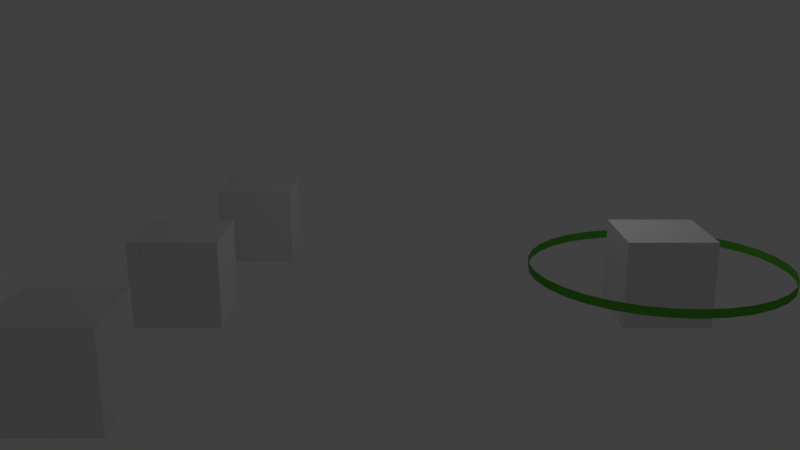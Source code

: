 # Source: combat.blend  (saved by Blender 2.69.2; exported with 4.5.12 LTS)
import bpy
from mathutils import Matrix  # noqa: F401  (used for matrix-valued properties, if any)

bpy.ops.wm.read_factory_settings(use_empty=True)
scene = bpy.context.scene
scene.name = 'Scene'

# ---- collections
col_collection_1 = bpy.data.collections.new('Collection 1'); scene.collection.children.link(col_collection_1)
col_collection_2 = bpy.data.collections.new('Collection 2'); scene.collection.children.link(col_collection_2)
col_collection_2.hide_render = True
col_collection_2.hide_viewport = True

# ---- materials (node trees are filled in below, after node groups)
mat_material = bpy.data.materials.new('Material')
mat_material.alpha_threshold = 0.0
mat_material.use_transparent_shadow = False
mat_material.roughness = 0.5
mat_material.line_color = (0.0, 0.0, 0.0, 1.0)
mat_material_003 = bpy.data.materials.new('Material.003')
mat_material_003.alpha_threshold = 0.0
mat_material_003.use_transparent_shadow = False
mat_material_003.diffuse_color = (0.1037, 0.4706, 0.03138, 1.0)
mat_material_003.roughness = 0.5
mat_material_003.line_color = (0.0, 0.0, 0.0, 1.0)
mat_material_002 = bpy.data.materials.new('Material.002')
mat_material_002.alpha_threshold = 0.0
mat_material_002.use_transparent_shadow = False
mat_material_002.diffuse_color = (1.0, 0.0, 0.0, 1.0)
mat_material_002.roughness = 0.5
mat_material_002.line_color = (0.0, 0.0, 0.0, 1.0)

# ---- material node trees

# ---- world
world_world = bpy.data.worlds.new('World'); scene.world = world_world
world_world.color = (0.05088, 0.05088, 0.05088)
world_world.use_sun_shadow = False
world_world.sun_shadow_jitter_overblur = 0.0
world_world.cycles.sampling_method = 'MANUAL'
world_world.cycles.sample_map_resolution = 256

# ---- cameras
cam_camera = bpy.data.cameras.new('Camera')
cam_camera.clip_end = 100.0
cam_camera.lens = 35.0
cam_camera.sensor_width = 32.0
cam_camera.sensor_height = 18.0
cam_camera.ortho_scale = 7.314
cam_camera.dof.focus_distance = 0.0
cam_camera.dof.aperture_fstop = 128.0

# ---- lights
light_lamp = bpy.data.lights.new('Lamp', 'POINT')
light_lamp.transmission_factor = 0.0
light_lamp.cutoff_distance = 30.0
light_lamp.energy = 100.0
light_lamp.shadow_buffer_clip_start = 1.001
light_lamp.shadow_soft_size = 0.1
light_lamp.shadow_maximum_resolution = 0.006
light_lamp.use_absolute_resolution = True
light_lamp.cycles.use_multiple_importance_sampling = False

# ---- meshes
me_cube_004 = bpy.data.meshes.new('Cube.004')
me_cube_004.from_pydata([(1.0, 1.0, -1.0), (1.0, -1.0, -1.0), (-1.0, -1.0, -1.0), (-1.0, 1.0, -1.0), (1.0, 1.0, 1.0), (1.0, -1.0, 1.0), (-1.0, -1.0, 1.0), (-1.0, 1.0, 1.0)], [], [(0, 1, 2, 3), (4, 7, 6, 5), (0, 4, 5, 1), (1, 5, 6, 2), (2, 6, 7, 3), (4, 0, 3, 7)])
me_cube_004.materials.append(mat_material)
me_cube_004.use_remesh_preserve_volume = False
me_cube_004.use_remesh_preserve_attributes = False
me_cube_004.use_mirror_vertex_groups = False
me_cube_004.update()
me_cube_003 = bpy.data.meshes.new('Cube.003')
me_cube_003.from_pydata([(1.0, 1.0, -1.0), (1.0, -1.0, -1.0), (-1.0, -1.0, -1.0), (-1.0, 1.0, -1.0), (1.0, 1.0, 1.0), (1.0, -1.0, 1.0), (-1.0, -1.0, 1.0), (-1.0, 1.0, 1.0)], [], [(0, 1, 2, 3), (4, 7, 6, 5), (0, 4, 5, 1), (1, 5, 6, 2), (2, 6, 7, 3), (4, 0, 3, 7)])
me_cube_003.materials.append(mat_material)
me_cube_003.use_remesh_preserve_volume = False
me_cube_003.use_remesh_preserve_attributes = False
me_cube_003.use_mirror_vertex_groups = False
me_cube_003.update()
me_cube_001 = bpy.data.meshes.new('Cube.001')
me_cube_001.from_pydata([(1.0, 1.0, -1.0), (1.0, -1.0, -1.0), (-1.0, -1.0, -1.0), (-1.0, 1.0, -1.0), (1.0, 1.0, 1.0), (1.0, -1.0, 1.0), (-1.0, -1.0, 1.0), (-1.0, 1.0, 1.0)], [], [(0, 1, 2, 3), (4, 7, 6, 5), (0, 4, 5, 1), (1, 5, 6, 2), (2, 6, 7, 3), (4, 0, 3, 7)])
me_cube_001.materials.append(mat_material)
me_cube_001.use_remesh_preserve_volume = False
me_cube_001.use_remesh_preserve_attributes = False
me_cube_001.use_mirror_vertex_groups = False
me_cube_001.update()
me_cube = bpy.data.meshes.new('Cube')
me_cube.from_pydata([(1.0, 1.0, -1.0), (1.0, -1.0, -1.0), (-1.0, -1.0, -1.0), (-1.0, 1.0, -1.0), (1.0, 1.0, 1.0), (1.0, -1.0, 1.0), (-1.0, -1.0, 1.0), (-1.0, 1.0, 1.0)], [], [(0, 1, 2, 3), (4, 7, 6, 5), (0, 4, 5, 1), (1, 5, 6, 2), (2, 6, 7, 3), (4, 0, 3, 7)])
me_cube.materials.append(mat_material)
me_cube.use_remesh_preserve_volume = False
me_cube.use_remesh_preserve_attributes = False
me_cube.use_mirror_vertex_groups = False
me_cube.update()
me_circle = bpy.data.meshes.new('Circle')
me_circle.from_pydata([(0.0, 1.0, 0.0), (-0.1951, 0.9808, 0.0), (-0.3827, 0.9239, 0.0), (-0.5556, 0.8315, 0.0), (-0.7071, 0.7071, 0.0), (-0.8315, 0.5556, 0.0), (-0.9239, 0.3827, 0.0), (-0.9808, 0.1951, 0.0), (-1.0, 7.55e-08, 0.0), (-0.9808, -0.1951, 0.0), (-0.9239, -0.3827, 0.0), (-0.8315, -0.5556, 0.0), (-0.7071, -0.7071, 0.0), (-0.5556, -0.8315, 0.0), (-0.3827, -0.9239, 0.0), (-0.1951, -0.9808, 0.0), (3.258e-07, -1.0, 0.0), (0.1951, -0.9808, 0.0), (0.3827, -0.9239, 0.0), (0.5556, -0.8315, 0.0), (0.7071, -0.7071, 0.0), (0.8315, -0.5556, 0.0), (0.9239, -0.3827, 0.0), (0.9808, -0.1951, 0.0), (1.0, 9.656e-07, 0.0), (0.9808, 0.1951, 0.0), (0.9239, 0.3827, 0.0), (0.8315, 0.5556, 0.0), (0.7071, 0.7071, 0.0), (0.5556, 0.8315, 0.0), (0.3827, 0.9239, 0.0), (0.1951, 0.9808, 0.0), (0.0, 1.0, 0.06664), (-0.1951, 0.9808, 0.06664), (-0.3827, 0.9239, 0.06664), (-0.5556, 0.8315, 0.06664), (-0.7071, 0.7071, 0.06664), (-0.8315, 0.5556, 0.06664), (-0.9239, 0.3827, 0.06664), (-0.9808, 0.1951, 0.06664), (-1.0, 7.55e-08, 0.06664), (-0.9808, -0.1951, 0.06664), (-0.9239, -0.3827, 0.06664), (-0.8315, -0.5556, 0.06664), (-0.7071, -0.7071, 0.06664), (-0.5556, -0.8315, 0.06664), (-0.3827, -0.9239, 0.06664), (-0.1951, -0.9808, 0.06664), (3.258e-07, -1.0, 0.06664), (0.1951, -0.9808, 0.06664), (0.3827, -0.9239, 0.06664), (0.5556, -0.8315, 0.06664), (0.7071, -0.7071, 0.06664), (0.8315, -0.5556, 0.06664), (0.9239, -0.3827, 0.06664), (0.9808, -0.1951, 0.06664), (1.0, 9.656e-07, 0.06664), (0.9808, 0.1951, 0.06664), (0.9239, 0.3827, 0.06664), (0.8315, 0.5556, 0.06664), (0.7071, 0.7071, 0.06664), (0.5556, 0.8315, 0.06664), (0.3827, 0.9239, 0.06664), (0.1951, 0.9808, 0.06664)], [], [(22, 23, 55, 54), (0, 1, 33, 32), (11, 12, 44, 43), (31, 0, 32, 63), (20, 21, 53, 52), (9, 10, 42, 41), (29, 30, 62, 61), (18, 19, 51, 50), (7, 8, 40, 39), (27, 28, 60, 59), (16, 17, 49, 48), (5, 6, 38, 37), (25, 26, 58, 57), (3, 4, 36, 35), (14, 15, 47, 46), (23, 24, 56, 55), (1, 2, 34, 33), (12, 13, 45, 44), (21, 22, 54, 53), (10, 11, 43, 42), (30, 31, 63, 62), (19, 20, 52, 51), (8, 9, 41, 40), (28, 29, 61, 60), (17, 18, 50, 49), (6, 7, 39, 38), (26, 27, 59, 58), (4, 5, 37, 36), (15, 16, 48, 47), (24, 25, 57, 56), (2, 3, 35, 34), (13, 14, 46, 45)])
me_circle.polygons.foreach_set('use_smooth', [True] * 32)
me_circle.materials.append(mat_material_003)
me_circle.use_remesh_preserve_volume = False
me_circle.use_remesh_preserve_attributes = False
me_circle.use_mirror_vertex_groups = False
me_circle.update()
me_cube_002 = bpy.data.meshes.new('Cube.002')
me_cube_002.from_pydata([(-1.0, -1.0, -1.0), (-1.0, 1.0, -1.0), (1.0, 1.0, -1.0), (1.0, -1.0, -1.0), (-1.0, -1.0, 1.0), (-1.0, 1.0, 1.0), (1.0, 1.0, 1.0), (1.0, -1.0, 1.0)], [], [(4, 5, 1, 0), (5, 6, 2, 1), (6, 7, 3, 2), (7, 4, 0, 3), (0, 1, 2, 3), (7, 6, 5, 4)])
me_cube_002.use_remesh_preserve_volume = False
me_cube_002.use_remesh_preserve_attributes = False
me_cube_002.use_mirror_vertex_groups = False
me_cube_002.update()
me_icosphere = bpy.data.meshes.new('Icosphere')
me_icosphere.from_pydata([(-7.096e-10, 2.484e-09, -0.5), (0.3618, -0.2629, -0.2236), (-0.1382, -0.4253, -0.2236), (-0.4472, 2.484e-09, -0.2236), (-0.1382, 0.4253, -0.2236), (0.3618, 0.2629, -0.2236), (0.1382, -0.4253, 0.2236), (-0.3618, -0.2629, 0.2236), (-0.3618, 0.2629, 0.2236), (0.1382, 0.4253, 0.2236), (0.4472, 2.484e-09, 0.2236), (-7.096e-10, 2.484e-09, 0.5), (-0.08123, -0.25, -0.4253), (0.2127, -0.1545, -0.4253), (0.1314, -0.4045, -0.2629), (0.4253, 2.484e-09, -0.2629), (0.2127, 0.1545, -0.4253), (-0.2629, 2.484e-09, -0.4253), (-0.3441, -0.25, -0.2629), (-0.08123, 0.25, -0.4253), (-0.3441, 0.25, -0.2629), (0.1314, 0.4045, -0.2629), (0.4755, -0.1545, 7.096e-10), (0.4755, 0.1545, 7.096e-10), (-7.096e-10, -0.5, 7.096e-10), (0.2939, -0.4045, 7.096e-10), (-0.4755, -0.1545, 7.096e-10), (-0.2939, -0.4045, 7.096e-10), (-0.2939, 0.4045, 7.096e-10), (-0.4755, 0.1545, 7.096e-10), (0.2939, 0.4045, 7.096e-10), (-7.096e-10, 0.5, 7.096e-10), (0.3441, -0.25, 0.2629), (-0.1314, -0.4045, 0.2629), (-0.4253, 2.484e-09, 0.2629), (-0.1314, 0.4045, 0.2629), (0.3441, 0.25, 0.2629), (0.08123, -0.25, 0.4253), (0.2629, 2.484e-09, 0.4253), (-0.2127, -0.1545, 0.4253), (-0.2127, 0.1545, 0.4253), (0.08123, 0.25, 0.4253)], [], [(0, 13, 12), (1, 13, 15), (0, 12, 17), (0, 17, 19), (0, 19, 16), (1, 15, 22), (2, 14, 24), (3, 18, 26), (4, 20, 28), (5, 21, 30), (1, 22, 25), (2, 24, 27), (3, 26, 29), (4, 28, 31), (5, 30, 23), (6, 32, 37), (7, 33, 39), (8, 34, 40), (9, 35, 41), (10, 36, 38), (12, 14, 2), (12, 13, 14), (13, 1, 14), (15, 16, 5), (15, 13, 16), (13, 0, 16), (17, 18, 3), (17, 12, 18), (12, 2, 18), (19, 20, 4), (19, 17, 20), (17, 3, 20), (16, 21, 5), (16, 19, 21), (19, 4, 21), (22, 23, 10), (22, 15, 23), (15, 5, 23), (24, 25, 6), (24, 14, 25), (14, 1, 25), (26, 27, 7), (26, 18, 27), (18, 2, 27), (28, 29, 8), (28, 20, 29), (20, 3, 29), (30, 31, 9), (30, 21, 31), (21, 4, 31), (25, 32, 6), (25, 22, 32), (22, 10, 32), (27, 33, 7), (27, 24, 33), (24, 6, 33), (29, 34, 8), (29, 26, 34), (26, 7, 34), (31, 35, 9), (31, 28, 35), (28, 8, 35), (23, 36, 10), (23, 30, 36), (30, 9, 36), (37, 38, 11), (37, 32, 38), (32, 10, 38), (39, 37, 11), (39, 33, 37), (33, 6, 37), (40, 39, 11), (40, 34, 39), (34, 7, 39), (41, 40, 11), (41, 35, 40), (35, 8, 40), (38, 41, 11), (38, 36, 41), (36, 9, 41)])
me_icosphere.polygons.foreach_set('use_smooth', [True] * 80)
me_icosphere.materials.append(mat_material_002)
me_icosphere.use_remesh_preserve_volume = False
me_icosphere.use_remesh_preserve_attributes = False
me_icosphere.use_mirror_vertex_groups = False
me_icosphere.update()

# ---- objects
ob_enemy3 = bpy.data.objects.new('Enemy3', me_cube_004)
ob_empty_002 = bpy.data.objects.new('Empty.002', None)
ob_enemy2 = bpy.data.objects.new('Enemy2', me_cube_003)
ob_empty_001 = bpy.data.objects.new('Empty.001', None)
ob_enemy1 = bpy.data.objects.new('Enemy1', me_cube_001)
ob_empty = bpy.data.objects.new('Empty', None)
ob_player = bpy.data.objects.new('Player', me_cube)
ob_firepoint = bpy.data.objects.new('FirePoint', None)
ob_circle = bpy.data.objects.new('Circle', me_circle)
ob_lamp = bpy.data.objects.new('Lamp', light_lamp)
ob_camera = bpy.data.objects.new('Camera', cam_camera)
ob_cube = bpy.data.objects.new('Cube', me_cube_002)
ob_projectile = bpy.data.objects.new('Projectile', me_icosphere)

# ---- transforms, parenting, visibility, modifiers, constraints
ob_enemy3.location = (-6.0, -5.0, 0.0)
ob_enemy3.lock_rotations_4d = False
ob_enemy3.empty_display_type = 'ARROWS'
ob_enemy3.lineart.crease_threshold = 0.0
ob_empty_002.parent = ob_enemy3
ob_empty_002.matrix_parent_inverse = Matrix(((1.0, 0.0, 0.0, 6.0), (-5.96e-08, 1.0, 0.0, 5.0), (0.0, 0.0, 1.0, 0.0), (0.0, 0.0, 0.0, 1.0)))
ob_empty_002.location = (-4.144, -5.0, 0.0)
ob_empty_002.empty_image_offset = (0.0, 0.0)
ob_empty_002.lineart.crease_threshold = 0.0
ob_enemy2.location = (-4.0, 5.0, 0.0)
ob_enemy2.lock_rotations_4d = False
ob_enemy2.empty_display_type = 'ARROWS'
ob_enemy2.lineart.crease_threshold = 0.0
ob_empty_001.parent = ob_enemy2
ob_empty_001.matrix_parent_inverse = Matrix(((1.0, 0.0, 0.0, 4.0), (0.0, 1.0, 0.0, -5.0), (0.0, 0.0, 1.0, -0.0), (0.0, 0.0, 0.0, 1.0)))
ob_empty_001.location = (-2.144, 5.0, 0.0)
ob_empty_001.empty_image_offset = (0.0, 0.0)
ob_empty_001.lineart.crease_threshold = 0.0
ob_enemy1.location = (-5.0, 0.0, 0.0)
ob_enemy1.lock_rotations_4d = False
ob_enemy1.empty_display_type = 'ARROWS'
ob_enemy1.lineart.crease_threshold = 0.0
ob_empty.parent = ob_enemy1
ob_empty.matrix_parent_inverse = Matrix(((1.0, 0.0, 0.0, 5.0), (0.0, 1.0, 0.0, 0.0), (0.0, 0.0, 1.0, 0.0), (0.0, 0.0, 0.0, 1.0)))
ob_empty.location = (-3.144, 0.0, 0.0)
ob_empty.empty_image_offset = (0.0, 0.0)
ob_empty.lineart.crease_threshold = 0.0
ob_player.location = (6.0, 0.0, 0.0)
ob_player.lock_rotations_4d = False
ob_player.empty_display_type = 'ARROWS'
ob_player.lineart.crease_threshold = 0.0
ob_firepoint.parent = ob_player
ob_firepoint.matrix_parent_inverse = Matrix(((1.0, 0.0, 0.0, -6.0), (0.0, 1.0, 0.0, -0.0), (0.0, 0.0, 1.0, -0.0), (0.0, 0.0, 0.0, 1.0)))
ob_firepoint.location = (4.0, 0.0, 0.0)
ob_firepoint.empty_image_offset = (0.0, 0.0)
ob_firepoint.lineart.crease_threshold = 0.0
ob_circle.parent = ob_player
ob_circle.matrix_parent_inverse = Matrix(((1.0, 0.0, 0.0, -6.0), (0.0, 1.0, 0.0, -0.0), (0.0, 0.0, 1.0, -0.0), (0.0, 0.0, 0.0, 1.0)))
ob_circle.location = (6.0, 0.0, 0.0)
ob_circle.scale = (3.0, 3.0, 3.0)
ob_circle.lineart.crease_threshold = 0.0
ob_lamp.location = (4.076, 1.005, 5.904)
ob_lamp.rotation_euler = (0.6503, 0.05522, 1.866)
ob_lamp.lock_rotations_4d = False
ob_lamp.empty_display_type = 'ARROWS'
ob_lamp.color = (0.0, 0.0, 0.0, 0.0)
ob_lamp.lineart.crease_threshold = 0.0
ob_camera.location = (0.0, -19.37, 6.323)
ob_camera.rotation_euler = (1.309, -0.0, 0.0)
ob_camera.scale = (1.0, 1.0, 1.0)
ob_camera.lock_rotations_4d = False
ob_camera.empty_display_type = 'ARROWS'
ob_camera.color = (0.0, 0.0, 0.0, 0.0)
ob_camera.display_type = 'WIRE'
ob_camera.lineart.crease_threshold = 0.0
ob_cube.location = (4.302, 0.0, 0.0)
ob_cube.lineart.crease_threshold = 0.0
ob_projectile.location = (0.0, 0.0, 0.0)
ob_projectile.lineart.crease_threshold = 0.0

# ---- collection membership
col_collection_1.objects.link(ob_enemy3)
col_collection_1.objects.link(ob_empty_002)
col_collection_1.objects.link(ob_enemy2)
col_collection_1.objects.link(ob_empty_001)
col_collection_1.objects.link(ob_enemy1)
col_collection_1.objects.link(ob_empty)
col_collection_1.objects.link(ob_player)
col_collection_1.objects.link(ob_firepoint)
col_collection_1.objects.link(ob_circle)
col_collection_1.objects.link(ob_lamp)
col_collection_1.objects.link(ob_camera)
col_collection_2.objects.link(ob_cube)
col_collection_2.objects.link(ob_projectile)

# ---- scene / render settings (as saved in the file)
scene.camera = ob_camera
scene.frame_start = 1; scene.frame_end = 250; scene.frame_set(51)
scene.render.engine = 'BLENDER_EEVEE_NEXT'
scene.render.image_settings.color_mode = 'RGB'
scene.render.image_settings.compression = 90
scene.render.resolution_percentage = 50
scene.render.dither_intensity = 0.0
scene.cycles.use_denoising = False
scene.cycles.samples = 10
scene.cycles.sampling_pattern = 'TABULATED_SOBOL'
scene.cycles.light_sampling_threshold = 0.0
scene.cycles.use_adaptive_sampling = False
scene.cycles.use_light_tree = False
scene.cycles.blur_glossy = 0.0
scene.cycles.volume_bounces = 1
scene.cycles.pixel_filter_type = 'GAUSSIAN'
scene.cycles.sample_clamp_indirect = 0.0
scene.view_settings.view_transform = 'Standard'
bpy.context.view_layer.update()
